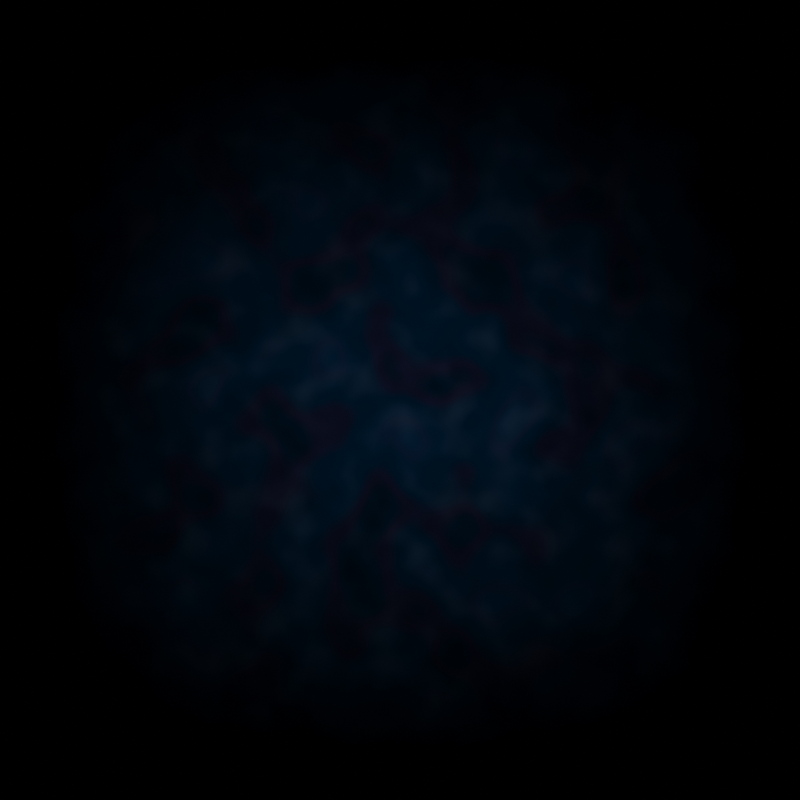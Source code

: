# Source: muta_haze.blend  (saved by Blender 3.2.14; exported with 4.5.12 LTS)
import bpy
from mathutils import Matrix  # noqa: F401  (used for matrix-valued properties, if any)

bpy.ops.wm.read_factory_settings(use_empty=True)
scene = bpy.context.scene
scene.name = 'Scene'

# ---- collections
col_collection = bpy.data.collections.new('Collection'); scene.collection.children.link(col_collection)

# ---- materials (node trees are filled in below, after node groups)
mat_base_texture = bpy.data.materials.new('base_texture')

# ---- material node trees
mat_base_texture.use_nodes = True; mat_base_texture.node_tree.nodes.clear()
_N = mat_base_texture.node_tree.nodes; _L = mat_base_texture.node_tree.links
n0 = _N.new('ShaderNodeOutputMaterial'); n0.name = 'Material Output'; n0.location = (1279, 300)
n1 = _N.new('ShaderNodeEmission'); n1.name = 'Emission'; n1.location = (966, 245)
n2 = _N.new('ShaderNodeBrightContrast'); n2.name = 'Bright/Contrast'; n2.location = (594, 434)
n3 = _N.new('ShaderNodeMath'); n3.name = 'Math.003'; n3.location = (-155, -180)
n3.operation = 'MULTIPLY'
n4 = _N.new('ShaderNodeMapRange'); n4.name = 'Map Range'; n4.location = (-375, -139)
n4.interpolation_type = 'SMOOTHSTEP'
n4.inputs[3].default_value = 1.0
n4.inputs[4].default_value = 0.0
n5 = _N.new('ShaderNodeMath'); n5.name = 'Math.001'; n5.location = (-595, -179)
n5.operation = 'ABSOLUTE'
n6 = _N.new('ShaderNodeSeparateXYZ'); n6.name = 'Separate XYZ'; n6.location = (-818, -269)
n7 = _N.new('ShaderNodeMapRange'); n7.name = 'Map Range.002'; n7.location = (611, 75)
n8 = _N.new('ShaderNodeMath'); n8.name = 'Math'; n8.location = (391, -10)
n8.operation = 'MULTIPLY'
n9 = _N.new('ShaderNodeValToRGB'); n9.name = 'ColorRamp.001'; n9.location = (71, 90)
while len(n9.color_ramp.elements) > 1: n9.color_ramp.elements.remove(n9.color_ramp.elements[-1])
n9.color_ramp.elements[0].position = 0.1182; n9.color_ramp.elements[0].color = (0.0, 0.0, 0.0, 1.0)
_e = n9.color_ramp.elements.new(1.0); _e.color = (1.0, 1.0, 1.0, 1.0)
n10 = _N.new('ShaderNodeTexNoise'); n10.name = 'Noise Texture.001'; n10.location = (-152, 84)
n11 = _N.new('ShaderNodeValToRGB'); n11.name = 'ColorRamp.002'; n11.location = (66, -140)
while len(n11.color_ramp.elements) > 1: n11.color_ramp.elements.remove(n11.color_ramp.elements[-1])
n11.color_ramp.elements[0].position = 0.03182; n11.color_ramp.elements[0].color = (0.0, 0.0, 0.0, 1.0)
_e = n11.color_ramp.elements.new(1.0); _e.color = (1.0, 1.0, 1.0, 1.0)
n12 = _N.new('ShaderNodeMath'); n12.name = 'Math.002'; n12.location = (-592, -410)
n12.operation = 'ABSOLUTE'
n13 = _N.new('ShaderNodeMapRange'); n13.name = 'Map Range.001'; n13.location = (-380, -380)
n13.interpolation_type = 'SMOOTHSTEP'
n13.inputs[3].default_value = 1.0
n13.inputs[4].default_value = 0.0
n14 = _N.new('ShaderNodeMapRange'); n14.name = 'Map Range.003'; n14.location = (130, 446)
n14.inputs[4].default_value = 0.01
n15 = _N.new('ShaderNodeTexNoise'); n15.name = 'Musgrave Texture.001'; n15.location = (-165, 370)
n15.width = 150
n15.normalize = False
n15.inputs[2].default_value = 10.0
n15.inputs[3].default_value = 1.0
n15.inputs[4].default_value = 0.25
n16 = _N.new('ShaderNodeTexNoise'); n16.name = 'Musgrave Texture'; n16.location = (-397, 634)
n16.width = 150
n16.normalize = False
n16.inputs[3].default_value = 1.0
n16.inputs[4].default_value = 0.25
n17 = _N.new('ShaderNodeTexNoise'); n17.name = 'Noise Texture'; n17.location = (-166, 646)
n17.inputs[2].default_value = 1.0
n17.inputs[3].default_value = 0.0
n18 = _N.new('ShaderNodeValToRGB'); n18.name = 'ColorRamp'; n18.location = (54, 675)
n18.color_ramp.interpolation = 'EASE'
while len(n18.color_ramp.elements) > 1: n18.color_ramp.elements.remove(n18.color_ramp.elements[-1])
n18.color_ramp.elements[0].position = 0.55; n18.color_ramp.elements[0].color = (0.0, 0.01476, 0.03647, 1.0)
_e = n18.color_ramp.elements.new(0.8295); _e.color = (0.03694, 0.0, 0.02631, 1.0)
n19 = _N.new('ShaderNodeTexCoord'); n19.name = 'Texture Coordinate'; n19.location = (-1283, 367)
_L.new(n1.outputs[0], n0.inputs[0])
_L.new(n19.outputs[3], n6.inputs[0])
_L.new(n6.outputs[1], n12.inputs[0])
_L.new(n6.outputs[0], n5.inputs[0])
_L.new(n4.outputs[0], n3.inputs[0])
_L.new(n13.outputs[0], n3.inputs[1])
_L.new(n5.outputs[0], n4.inputs[0])
_L.new(n12.outputs[0], n13.inputs[0])
_L.new(n7.outputs[0], n1.inputs[1])
_L.new(n8.outputs[0], n7.inputs[0])
_L.new(n11.outputs[0], n8.inputs[1])
_L.new(n9.outputs[0], n8.inputs[0])
_L.new(n10.outputs[0], n9.inputs[0])
_L.new(n14.outputs[0], n2.inputs[1])
_L.new(n18.outputs[0], n2.inputs[0])
_L.new(n3.outputs[0], n11.inputs[0])
_L.new(n2.outputs[0], n1.inputs[0])
_L.new(n17.outputs[1], n18.inputs[0])
_L.new(n15.outputs[0], n14.inputs[0])
_L.new(n19.outputs[3], n15.inputs[0])
_L.new(n19.outputs[3], n16.inputs[0])
_L.new(n16.outputs[0], n17.inputs[0])
_L.new(n19.outputs[3], n10.inputs[0])
n0.is_active_output = True

# ---- world
world_world = bpy.data.worlds.new('World'); scene.world = world_world
world_world.use_nodes = True; world_world.node_tree.nodes.clear()
_N = world_world.node_tree.nodes; _L = world_world.node_tree.links
n0 = _N.new('ShaderNodeOutputWorld'); n0.name = 'World Output'; n0.location = (300, 300)
n1 = _N.new('ShaderNodeBackground'); n1.name = 'Background'; n1.location = (10, 300)
n1.inputs[0].default_value = (0.0, 0.0, 0.0, 1.0)
n1.inputs[1].default_value = 5.96e-08
_L.new(n1.outputs[0], n0.inputs[0])
n0.is_active_output = True
world_world.color = (0.05088, 0.05088, 0.05088)
world_world.use_sun_shadow = False
world_world.sun_shadow_jitter_overblur = 0.0

# ---- cameras
cam_camera = bpy.data.cameras.new('Camera')
cam_camera.type = 'ORTHO'
cam_camera.clip_end = 100.0
cam_camera.ortho_scale = 2.0

# ---- meshes
me_plane = bpy.data.meshes.new('Plane')
me_plane.from_pydata([(-1.0, -1.0, 0.0), (1.0, -1.0, 0.0), (-1.0, 1.0, 0.0), (1.0, 1.0, 0.0)], [], [(0, 1, 3, 2)])
_uv = me_plane.uv_layers.new(name='UVMap')
_uv.uv.foreach_set('vector', [0.0, 0.0, 1.0, 0.0, 1.0, 1.0, 0.0, 1.0])
me_plane.materials.append(mat_base_texture)
me_plane.update()

# ---- objects
ob_camera = bpy.data.objects.new('Camera', cam_camera)
ob_plane = bpy.data.objects.new('Plane', me_plane)

# ---- transforms, parenting, visibility, modifiers, constraints
ob_camera.location = (0.0, 0.0, 5.0)
ob_camera.lock_rotations_4d = False
ob_camera.empty_display_type = 'ARROWS'
ob_camera.color = (0.0, 0.0, 0.0, 0.0)
ob_camera.display_type = 'WIRE'
ob_camera.lineart.crease_threshold = 0.0
ob_plane.location = (0.0, 0.0, 0.0)

# ---- collection membership
col_collection.objects.link(ob_camera)
col_collection.objects.link(ob_plane)

# ---- scene / render settings (as saved in the file)
scene.camera = ob_camera
scene.frame_start = 1; scene.frame_end = 250; scene.frame_set(1)
scene.render.engine = 'CYCLES'
scene.render.image_settings.file_format = 'JPEG'
scene.render.image_settings.color_mode = 'RGB'
scene.render.image_settings.quality = 0
scene.render.resolution_x = 510
scene.render.resolution_y = 510
scene.cycles.sampling_pattern = 'TABULATED_SOBOL'
scene.cycles.use_light_tree = False
scene.view_settings.view_transform = 'Filmic'
bpy.context.view_layer.update()
